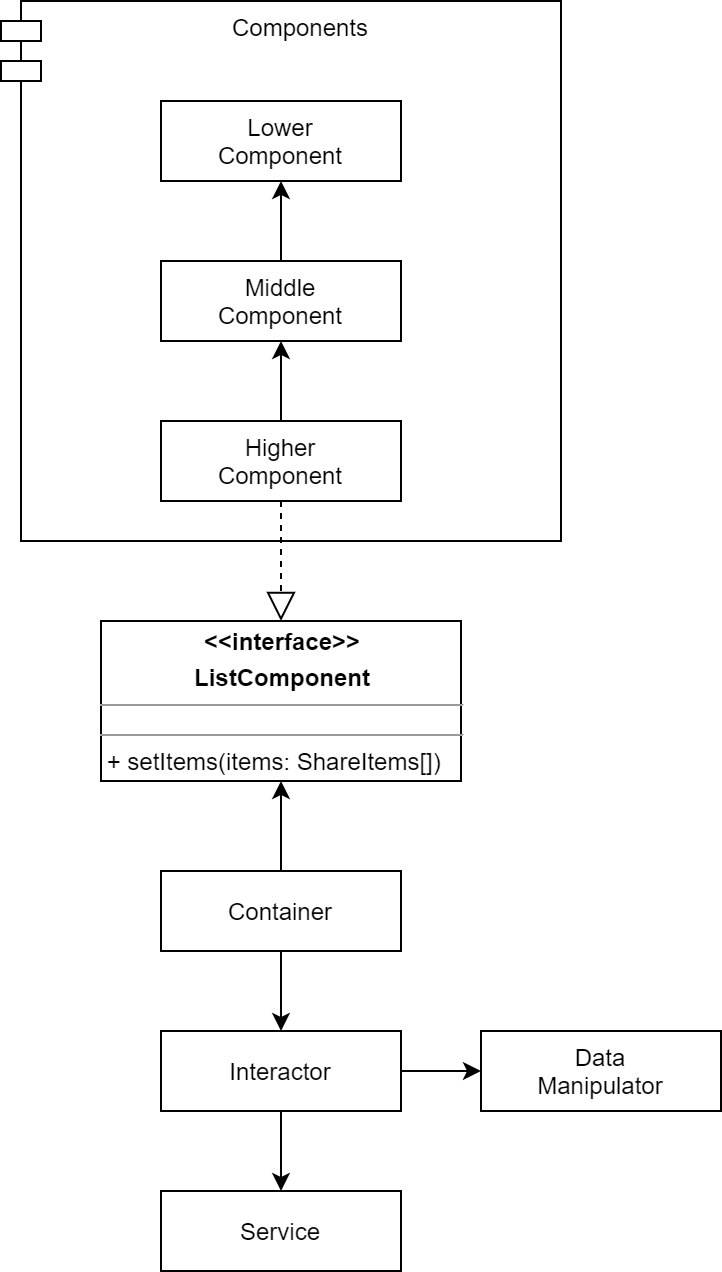

The diagram above was exported from draw.io. Its source (the exported page's mxGraphModel, read from the mxfile embedded in the PNG):
<mxGraphModel dx="1422" dy="713" grid="1" gridSize="10" guides="1" tooltips="1" connect="1" arrows="1" fold="1" page="1" pageScale="1" pageWidth="827" pageHeight="1169" math="0" shadow="0">
  <root>
    <mxCell id="wgC5-3yX9Iz0qdp98nCN-0" />
    <mxCell id="wgC5-3yX9Iz0qdp98nCN-1" parent="wgC5-3yX9Iz0qdp98nCN-0" />
    <mxCell id="f1jymuxer2wqFa7stQ0X-2" value="Components" style="shape=module;align=left;spacingLeft=20;align=center;verticalAlign=top;" vertex="1" parent="wgC5-3yX9Iz0qdp98nCN-1">
      <mxGeometry x="20" y="10" width="280" height="270" as="geometry" />
    </mxCell>
    <mxCell id="foFtM4EFBQecZmwNpOaO-0" value="Lower&lt;br&gt;Component" style="rounded=0;whiteSpace=wrap;html=1;" vertex="1" parent="wgC5-3yX9Iz0qdp98nCN-1">
      <mxGeometry x="100" y="60" width="120" height="40" as="geometry" />
    </mxCell>
    <mxCell id="foFtM4EFBQecZmwNpOaO-1" style="edgeStyle=orthogonalEdgeStyle;rounded=0;orthogonalLoop=1;jettySize=auto;html=1;" edge="1" parent="wgC5-3yX9Iz0qdp98nCN-1" source="foFtM4EFBQecZmwNpOaO-2" target="foFtM4EFBQecZmwNpOaO-7">
      <mxGeometry relative="1" as="geometry" />
    </mxCell>
    <mxCell id="f1jymuxer2wqFa7stQ0X-1" style="edgeStyle=orthogonalEdgeStyle;rounded=0;orthogonalLoop=1;jettySize=auto;html=1;entryX=0.5;entryY=0;entryDx=0;entryDy=0;startArrow=none;startFill=0;startSize=12;sourcePerimeterSpacing=0;endArrow=block;endFill=0;endSize=12;dashed=1;" edge="1" parent="wgC5-3yX9Iz0qdp98nCN-1" source="foFtM4EFBQecZmwNpOaO-2" target="f1jymuxer2wqFa7stQ0X-0">
      <mxGeometry relative="1" as="geometry" />
    </mxCell>
    <mxCell id="foFtM4EFBQecZmwNpOaO-2" value="Higher&lt;br&gt;Component" style="rounded=0;whiteSpace=wrap;html=1;" vertex="1" parent="wgC5-3yX9Iz0qdp98nCN-1">
      <mxGeometry x="100" y="220" width="120" height="40" as="geometry" />
    </mxCell>
    <mxCell id="foFtM4EFBQecZmwNpOaO-3" style="edgeStyle=orthogonalEdgeStyle;rounded=0;orthogonalLoop=1;jettySize=auto;html=1;" edge="1" parent="wgC5-3yX9Iz0qdp98nCN-1" source="foFtM4EFBQecZmwNpOaO-5" target="foFtM4EFBQecZmwNpOaO-10">
      <mxGeometry relative="1" as="geometry" />
    </mxCell>
    <mxCell id="foFtM4EFBQecZmwNpOaO-4" style="edgeStyle=orthogonalEdgeStyle;rounded=0;orthogonalLoop=1;jettySize=auto;html=1;entryX=0.5;entryY=1;entryDx=0;entryDy=0;exitX=0.5;exitY=0;exitDx=0;exitDy=0;" edge="1" parent="wgC5-3yX9Iz0qdp98nCN-1" source="foFtM4EFBQecZmwNpOaO-5" target="f1jymuxer2wqFa7stQ0X-0">
      <mxGeometry relative="1" as="geometry">
        <mxPoint x="300" y="270" as="sourcePoint" />
      </mxGeometry>
    </mxCell>
    <mxCell id="foFtM4EFBQecZmwNpOaO-5" value="Container" style="rounded=0;whiteSpace=wrap;html=1;" vertex="1" parent="wgC5-3yX9Iz0qdp98nCN-1">
      <mxGeometry x="100" y="445" width="120" height="40" as="geometry" />
    </mxCell>
    <mxCell id="foFtM4EFBQecZmwNpOaO-6" style="edgeStyle=orthogonalEdgeStyle;rounded=0;orthogonalLoop=1;jettySize=auto;html=1;" edge="1" parent="wgC5-3yX9Iz0qdp98nCN-1" source="foFtM4EFBQecZmwNpOaO-7" target="foFtM4EFBQecZmwNpOaO-0">
      <mxGeometry relative="1" as="geometry" />
    </mxCell>
    <mxCell id="foFtM4EFBQecZmwNpOaO-7" value="Middle&lt;br&gt;Component" style="rounded=0;whiteSpace=wrap;html=1;" vertex="1" parent="wgC5-3yX9Iz0qdp98nCN-1">
      <mxGeometry x="100" y="140" width="120" height="40" as="geometry" />
    </mxCell>
    <mxCell id="foFtM4EFBQecZmwNpOaO-8" style="edgeStyle=orthogonalEdgeStyle;rounded=0;orthogonalLoop=1;jettySize=auto;html=1;" edge="1" parent="wgC5-3yX9Iz0qdp98nCN-1" source="foFtM4EFBQecZmwNpOaO-10" target="foFtM4EFBQecZmwNpOaO-11">
      <mxGeometry relative="1" as="geometry" />
    </mxCell>
    <mxCell id="foFtM4EFBQecZmwNpOaO-9" style="edgeStyle=orthogonalEdgeStyle;rounded=0;orthogonalLoop=1;jettySize=auto;html=1;entryX=0;entryY=0.5;entryDx=0;entryDy=0;" edge="1" parent="wgC5-3yX9Iz0qdp98nCN-1" source="foFtM4EFBQecZmwNpOaO-10" target="foFtM4EFBQecZmwNpOaO-12">
      <mxGeometry relative="1" as="geometry" />
    </mxCell>
    <mxCell id="foFtM4EFBQecZmwNpOaO-10" value="Interactor" style="rounded=0;whiteSpace=wrap;html=1;" vertex="1" parent="wgC5-3yX9Iz0qdp98nCN-1">
      <mxGeometry x="100" y="525" width="120" height="40" as="geometry" />
    </mxCell>
    <mxCell id="foFtM4EFBQecZmwNpOaO-11" value="Service" style="rounded=0;whiteSpace=wrap;html=1;" vertex="1" parent="wgC5-3yX9Iz0qdp98nCN-1">
      <mxGeometry x="100" y="605" width="120" height="40" as="geometry" />
    </mxCell>
    <mxCell id="foFtM4EFBQecZmwNpOaO-12" value="Data&lt;br&gt;Manipulator" style="rounded=0;whiteSpace=wrap;html=1;" vertex="1" parent="wgC5-3yX9Iz0qdp98nCN-1">
      <mxGeometry x="260" y="525" width="120" height="40" as="geometry" />
    </mxCell>
    <mxCell id="f1jymuxer2wqFa7stQ0X-0" value="&lt;p style=&quot;margin: 0px ; margin-top: 4px ; text-align: center&quot;&gt;&lt;b&gt;&amp;lt;&amp;lt;interface&amp;gt;&amp;gt;&lt;/b&gt;&lt;/p&gt;&lt;p style=&quot;margin: 0px ; margin-top: 4px ; text-align: center&quot;&gt;&lt;b&gt;ListComponent&lt;/b&gt;&lt;/p&gt;&lt;hr size=&quot;1&quot;&gt;&lt;div style=&quot;height: 2px&quot;&gt;&lt;/div&gt;&lt;hr size=&quot;1&quot;&gt;&lt;div style=&quot;height: 2px&quot;&gt;&amp;nbsp;+ setItems(items: ShareItems[])&lt;/div&gt;" style="verticalAlign=top;align=left;overflow=fill;fontSize=12;fontFamily=Helvetica;html=1;" vertex="1" parent="wgC5-3yX9Iz0qdp98nCN-1">
      <mxGeometry x="70" y="320" width="180" height="80" as="geometry" />
    </mxCell>
  </root>
</mxGraphModel>